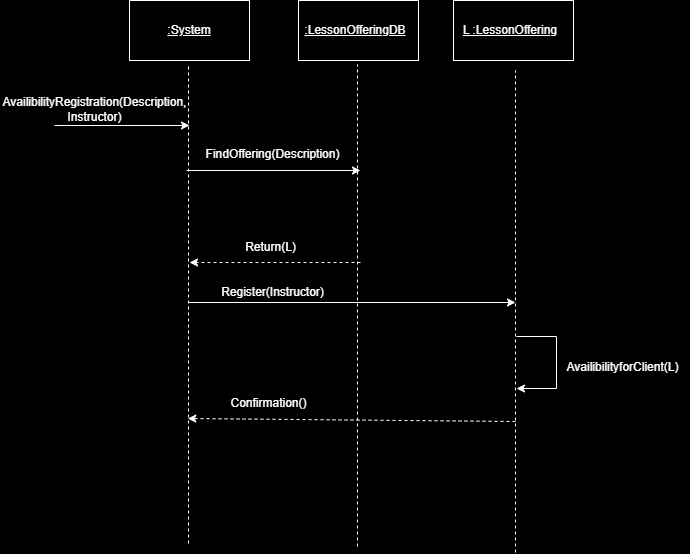

The diagram above was exported from draw.io. Its source (the exported page's mxGraphModel, read from the mxfile embedded in the PNG):
<mxGraphModel dx="1426" dy="791" grid="0" gridSize="10" guides="1" tooltips="1" connect="1" arrows="1" fold="1" page="0" pageScale="1" pageWidth="850" pageHeight="1100" background="#000000" math="0" shadow="0">
  <root>
    <mxCell id="0" />
    <mxCell id="1" parent="0" />
    <mxCell id="VHG9u79769D6CSE30_-v-21" value="" style="endArrow=classic;html=1;rounded=0;strokeColor=#FFFFFF;" parent="1" edge="1">
      <mxGeometry width="50" height="50" relative="1" as="geometry">
        <mxPoint x="68" y="237" as="sourcePoint" />
        <mxPoint x="203" y="237" as="targetPoint" />
      </mxGeometry>
    </mxCell>
    <mxCell id="VHG9u79769D6CSE30_-v-22" value="Con" style="text;html=1;align=center;verticalAlign=middle;whiteSpace=wrap;rounded=0;" parent="1" vertex="1">
      <mxGeometry x="103" y="206" width="60" height="30" as="geometry" />
    </mxCell>
    <mxCell id="VHG9u79769D6CSE30_-v-23" value="" style="endArrow=none;dashed=1;html=1;rounded=0;strokeColor=#FFFFFF;" parent="1" edge="1">
      <mxGeometry width="50" height="50" relative="1" as="geometry">
        <mxPoint x="202" y="655" as="sourcePoint" />
        <mxPoint x="202" y="176" as="targetPoint" />
      </mxGeometry>
    </mxCell>
    <mxCell id="VHG9u79769D6CSE30_-v-24" value="" style="rounded=0;whiteSpace=wrap;html=1;fillColor=#000000;strokeColor=#FFFFFF;" parent="1" vertex="1">
      <mxGeometry x="143" y="112" width="120" height="60" as="geometry" />
    </mxCell>
    <mxCell id="VHG9u79769D6CSE30_-v-25" value="&lt;font color=&quot;#ffffff&quot;&gt;&lt;u&gt;:System&lt;/u&gt;&lt;/font&gt;" style="text;html=1;align=center;verticalAlign=middle;whiteSpace=wrap;rounded=0;" parent="1" vertex="1">
      <mxGeometry x="173" y="127" width="60" height="30" as="geometry" />
    </mxCell>
    <mxCell id="VHG9u79769D6CSE30_-v-26" value="&lt;font color=&quot;#ffffff&quot;&gt;AvailibilityRegistration(Description, Instructor)&lt;/font&gt;" style="text;html=1;align=center;verticalAlign=middle;whiteSpace=wrap;rounded=0;" parent="1" vertex="1">
      <mxGeometry x="14" y="206" width="189" height="30" as="geometry" />
    </mxCell>
    <mxCell id="VHG9u79769D6CSE30_-v-27" value="" style="endArrow=classic;html=1;rounded=0;strokeColor=#FFFFFF;" parent="1" edge="1">
      <mxGeometry width="50" height="50" relative="1" as="geometry">
        <mxPoint x="200" y="282" as="sourcePoint" />
        <mxPoint x="374" y="282" as="targetPoint" />
      </mxGeometry>
    </mxCell>
    <mxCell id="VHG9u79769D6CSE30_-v-28" value="" style="endArrow=none;dashed=1;html=1;rounded=0;strokeColor=#FFFFFF;" parent="1" edge="1">
      <mxGeometry width="50" height="50" relative="1" as="geometry">
        <mxPoint x="371" y="658" as="sourcePoint" />
        <mxPoint x="371" y="176" as="targetPoint" />
      </mxGeometry>
    </mxCell>
    <mxCell id="VHG9u79769D6CSE30_-v-29" value="" style="rounded=0;whiteSpace=wrap;html=1;fillColor=#000000;strokeColor=#FFFFFF;" parent="1" vertex="1">
      <mxGeometry x="312" y="112" width="120" height="60" as="geometry" />
    </mxCell>
    <mxCell id="VHG9u79769D6CSE30_-v-30" value="&lt;font color=&quot;#ffffff&quot;&gt;&lt;u&gt;:LessonOfferingDB&lt;/u&gt;&lt;/font&gt;" style="text;html=1;align=center;verticalAlign=middle;whiteSpace=wrap;rounded=0;" parent="1" vertex="1">
      <mxGeometry x="314" y="127" width="110" height="30" as="geometry" />
    </mxCell>
    <mxCell id="VHG9u79769D6CSE30_-v-31" value="&lt;font color=&quot;#ffffff&quot;&gt;FindOffering(Description)&lt;/font&gt;" style="text;html=1;align=center;verticalAlign=middle;whiteSpace=wrap;rounded=0;" parent="1" vertex="1">
      <mxGeometry x="219" y="251" width="135" height="30" as="geometry" />
    </mxCell>
    <mxCell id="VHG9u79769D6CSE30_-v-32" value="" style="endArrow=none;dashed=1;html=1;rounded=0;strokeColor=#FFFFFF;" parent="1" edge="1">
      <mxGeometry width="50" height="50" relative="1" as="geometry">
        <mxPoint x="529" y="664" as="sourcePoint" />
        <mxPoint x="529" y="182" as="targetPoint" />
      </mxGeometry>
    </mxCell>
    <mxCell id="VHG9u79769D6CSE30_-v-33" value="" style="rounded=0;whiteSpace=wrap;html=1;fillColor=#000000;strokeColor=#FFFFFF;" parent="1" vertex="1">
      <mxGeometry x="467" y="112" width="120" height="60" as="geometry" />
    </mxCell>
    <mxCell id="VHG9u79769D6CSE30_-v-34" value="&lt;font color=&quot;#ffffff&quot;&gt;&lt;u&gt;L :LessonOffering&lt;/u&gt;&lt;/font&gt;" style="text;html=1;align=center;verticalAlign=middle;whiteSpace=wrap;rounded=0;" parent="1" vertex="1">
      <mxGeometry x="469" y="127" width="110" height="30" as="geometry" />
    </mxCell>
    <mxCell id="VHG9u79769D6CSE30_-v-39" value="" style="endArrow=classic;html=1;rounded=0;strokeColor=#FFFFFF;" parent="1" edge="1">
      <mxGeometry width="50" height="50" relative="1" as="geometry">
        <mxPoint x="530" y="448" as="sourcePoint" />
        <mxPoint x="530" y="500" as="targetPoint" />
        <Array as="points">
          <mxPoint x="570" y="448" />
          <mxPoint x="570" y="500" />
        </Array>
      </mxGeometry>
    </mxCell>
    <mxCell id="VHG9u79769D6CSE30_-v-40" value="&lt;font color=&quot;#ffffff&quot;&gt;AvailibilityforClient(L)&lt;/font&gt;" style="text;html=1;align=center;verticalAlign=middle;whiteSpace=wrap;rounded=0;" parent="1" vertex="1">
      <mxGeometry x="568.5" y="464" width="135" height="30" as="geometry" />
    </mxCell>
    <mxCell id="VHG9u79769D6CSE30_-v-43" value="" style="endArrow=classic;html=1;rounded=0;strokeColor=#FFFFFF;dashed=1;" parent="1" edge="1">
      <mxGeometry width="50" height="50" relative="1" as="geometry">
        <mxPoint x="374" y="374" as="sourcePoint" />
        <mxPoint x="203" y="374" as="targetPoint" />
      </mxGeometry>
    </mxCell>
    <mxCell id="VHG9u79769D6CSE30_-v-44" value="&lt;font color=&quot;#ffffff&quot;&gt;Return(L)&lt;/font&gt;" style="text;html=1;align=center;verticalAlign=middle;whiteSpace=wrap;rounded=0;" parent="1" vertex="1">
      <mxGeometry x="217" y="344" width="135" height="30" as="geometry" />
    </mxCell>
    <mxCell id="VHG9u79769D6CSE30_-v-50" value="" style="endArrow=classic;html=1;rounded=0;strokeColor=#FFFFFF;" parent="1" edge="1">
      <mxGeometry width="50" height="50" relative="1" as="geometry">
        <mxPoint x="202.5" y="414" as="sourcePoint" />
        <mxPoint x="529" y="414" as="targetPoint" />
      </mxGeometry>
    </mxCell>
    <mxCell id="VHG9u79769D6CSE30_-v-51" value="&lt;font color=&quot;#ffffff&quot;&gt;Register(Instructor)&lt;/font&gt;" style="text;html=1;align=center;verticalAlign=middle;whiteSpace=wrap;rounded=0;" parent="1" vertex="1">
      <mxGeometry x="219" y="389" width="135" height="30" as="geometry" />
    </mxCell>
    <mxCell id="VHG9u79769D6CSE30_-v-52" value="" style="endArrow=classic;html=1;rounded=0;strokeColor=#FFFFFF;dashed=1;" parent="1" edge="1">
      <mxGeometry width="50" height="50" relative="1" as="geometry">
        <mxPoint x="529" y="533" as="sourcePoint" />
        <mxPoint x="201.25" y="530" as="targetPoint" />
      </mxGeometry>
    </mxCell>
    <mxCell id="VHG9u79769D6CSE30_-v-53" value="&lt;font color=&quot;#ffffff&quot;&gt;Confirmation()&lt;/font&gt;" style="text;html=1;align=center;verticalAlign=middle;whiteSpace=wrap;rounded=0;" parent="1" vertex="1">
      <mxGeometry x="214.75" y="500" width="135" height="30" as="geometry" />
    </mxCell>
  </root>
</mxGraphModel>